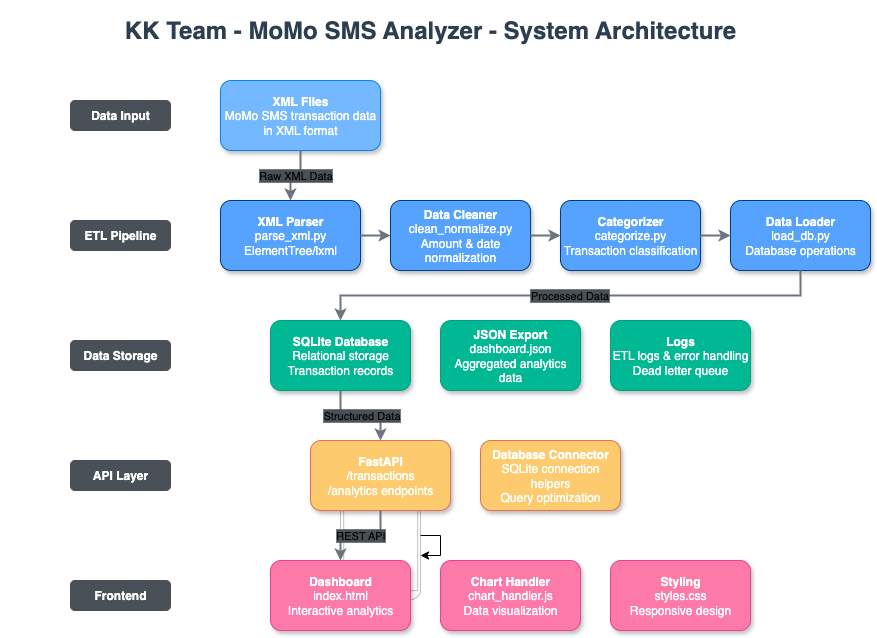

The diagram above was exported from draw.io. Its source (the exported page's mxGraphModel, read from the mxfile embedded in the PNG):
<mxGraphModel dx="1796" dy="644" grid="1" gridSize="10" guides="1" tooltips="1" connect="1" arrows="1" fold="1" page="1" pageScale="1" pageWidth="850" pageHeight="1100" math="0" shadow="0">
  <root>
    <mxCell id="0" />
    <mxCell id="1" parent="0" />
    <mxCell id="dLaP4O7N-fnbSN5S4EFV-2" value="" style="verticalLabelPosition=bottom;verticalAlign=top;html=1;shadow=0;dashed=0;strokeWidth=1;shape=mxgraph.android.phone2;strokeColor=#c0c0c0;" parent="1" vertex="1">
      <mxGeometry x="320" y="490" width="80" height="110" as="geometry" />
    </mxCell>
    <mxCell id="dLaP4O7N-fnbSN5S4EFV-3" style="edgeStyle=orthogonalEdgeStyle;rounded=0;orthogonalLoop=1;jettySize=auto;html=1;" parent="1" source="dLaP4O7N-fnbSN5S4EFV-2" target="dLaP4O7N-fnbSN5S4EFV-2" edge="1">
      <mxGeometry relative="1" as="geometry" />
    </mxCell>
    <mxCell id="0b-DsF253oN-tqN1sdWs-1" value="KK Team - MoMo SMS Analyzer - System Architecture" style="text;html=1;strokeColor=none;fillColor=none;align=center;verticalAlign=middle;whiteSpace=wrap;rounded=0;fontSize=24;fontStyle=1;fontColor=#2c3e50;" parent="1" vertex="1">
      <mxGeometry x="-20" width="860" height="60" as="geometry" />
    </mxCell>
    <mxCell id="0b-DsF253oN-tqN1sdWs-2" value="Data Input" style="rounded=1;whiteSpace=wrap;html=1;fillColor=#495057;strokeColor=#495057;fontColor=#FFFFFF;fontStyle=1;" parent="1" vertex="1">
      <mxGeometry x="50" y="100" width="100" height="30" as="geometry" />
    </mxCell>
    <mxCell id="0b-DsF253oN-tqN1sdWs-3" value="&lt;b&gt;XML Files&lt;/b&gt;&lt;br&gt;MoMo SMS transaction data in XML format" style="rounded=1;whiteSpace=wrap;html=1;fillColor=#74b9ff;strokeColor=#0984e3;fontColor=#FFFFFF;shadow=1;" parent="1" vertex="1">
      <mxGeometry x="200" y="80" width="160" height="70" as="geometry" />
    </mxCell>
    <mxCell id="0b-DsF253oN-tqN1sdWs-4" value="ETL Pipeline" style="rounded=1;whiteSpace=wrap;html=1;fillColor=#495057;strokeColor=#495057;fontColor=#FFFFFF;fontStyle=1;" parent="1" vertex="1">
      <mxGeometry x="50" y="220" width="100" height="30" as="geometry" />
    </mxCell>
    <mxCell id="0b-DsF253oN-tqN1sdWs-5" value="&lt;b&gt;XML Parser&lt;/b&gt;&lt;br&gt;parse_xml.py&lt;br&gt;ElementTree/lxml" style="rounded=1;whiteSpace=wrap;html=1;fillColor=#55a3ff;strokeColor=#003d82;fontColor=#FFFFFF;shadow=1;" parent="1" vertex="1">
      <mxGeometry x="200" y="200" width="140" height="70" as="geometry" />
    </mxCell>
    <mxCell id="0b-DsF253oN-tqN1sdWs-6" value="&lt;b&gt;Data Cleaner&lt;/b&gt;&lt;br&gt;clean_normalize.py&lt;br&gt;Amount &amp; date normalization" style="rounded=1;whiteSpace=wrap;html=1;fillColor=#55a3ff;strokeColor=#003d82;fontColor=#FFFFFF;shadow=1;" parent="1" vertex="1">
      <mxGeometry x="370" y="200" width="140" height="70" as="geometry" />
    </mxCell>
    <mxCell id="0b-DsF253oN-tqN1sdWs-7" value="&lt;b&gt;Categorizer&lt;/b&gt;&lt;br&gt;categorize.py&lt;br&gt;Transaction classification" style="rounded=1;whiteSpace=wrap;html=1;fillColor=#55a3ff;strokeColor=#003d82;fontColor=#FFFFFF;shadow=1;" parent="1" vertex="1">
      <mxGeometry x="540" y="200" width="140" height="70" as="geometry" />
    </mxCell>
    <mxCell id="0b-DsF253oN-tqN1sdWs-8" value="&lt;b&gt;Data Loader&lt;/b&gt;&lt;br&gt;load_db.py&lt;br&gt;Database operations" style="rounded=1;whiteSpace=wrap;html=1;fillColor=#55a3ff;strokeColor=#003d82;fontColor=#FFFFFF;shadow=1;" parent="1" vertex="1">
      <mxGeometry x="710" y="200" width="140" height="70" as="geometry" />
    </mxCell>
    <mxCell id="0b-DsF253oN-tqN1sdWs-9" value="Data Storage" style="rounded=1;whiteSpace=wrap;html=1;fillColor=#495057;strokeColor=#495057;fontColor=#FFFFFF;fontStyle=1;" parent="1" vertex="1">
      <mxGeometry x="50" y="340" width="100" height="30" as="geometry" />
    </mxCell>
    <mxCell id="0b-DsF253oN-tqN1sdWs-10" value="&lt;b&gt;SQLite Database&lt;/b&gt;&lt;br&gt;Relational storage&lt;br&gt;Transaction records" style="rounded=1;whiteSpace=wrap;html=1;fillColor=#00b894;strokeColor=#00a085;fontColor=#FFFFFF;shadow=1;" parent="1" vertex="1">
      <mxGeometry x="250" y="320" width="140" height="70" as="geometry" />
    </mxCell>
    <mxCell id="0b-DsF253oN-tqN1sdWs-11" value="&lt;b&gt;JSON Export&lt;/b&gt;&lt;br&gt;dashboard.json&lt;br&gt;Aggregated analytics data" style="rounded=1;whiteSpace=wrap;html=1;fillColor=#00b894;strokeColor=#00a085;fontColor=#FFFFFF;shadow=1;" parent="1" vertex="1">
      <mxGeometry x="420" y="320" width="140" height="70" as="geometry" />
    </mxCell>
    <mxCell id="0b-DsF253oN-tqN1sdWs-12" value="&lt;b&gt;Logs&lt;/b&gt;&lt;br&gt;ETL logs &amp; error handling&lt;br&gt;Dead letter queue" style="rounded=1;whiteSpace=wrap;html=1;fillColor=#00b894;strokeColor=#00a085;fontColor=#FFFFFF;shadow=1;" parent="1" vertex="1">
      <mxGeometry x="590" y="320" width="140" height="70" as="geometry" />
    </mxCell>
    <mxCell id="0b-DsF253oN-tqN1sdWs-13" value="API Layer" style="rounded=1;whiteSpace=wrap;html=1;fillColor=#495057;strokeColor=#495057;fontColor=#FFFFFF;fontStyle=1;" parent="1" vertex="1">
      <mxGeometry x="50" y="460" width="100" height="30" as="geometry" />
    </mxCell>
    <mxCell id="0b-DsF253oN-tqN1sdWs-14" value="&lt;b&gt;FastAPI&lt;/b&gt;&lt;br&gt;/transactions&lt;br&gt;/analytics endpoints" style="rounded=1;whiteSpace=wrap;html=1;fillColor=#fdcb6e;strokeColor=#e17055;fontColor=#FFFFFF;shadow=1;" parent="1" vertex="1">
      <mxGeometry x="290" y="440" width="140" height="70" as="geometry" />
    </mxCell>
    <mxCell id="0b-DsF253oN-tqN1sdWs-15" value="&lt;b&gt;Database Connector&lt;/b&gt;&lt;br&gt;SQLite connection helpers&lt;br&gt;Query optimization" style="rounded=1;whiteSpace=wrap;html=1;fillColor=#fdcb6e;strokeColor=#e17055;fontColor=#FFFFFF;shadow=1;" parent="1" vertex="1">
      <mxGeometry x="460" y="440" width="140" height="70" as="geometry" />
    </mxCell>
    <mxCell id="0b-DsF253oN-tqN1sdWs-16" value="Frontend" style="rounded=1;whiteSpace=wrap;html=1;fillColor=#495057;strokeColor=#495057;fontColor=#FFFFFF;fontStyle=1;" parent="1" vertex="1">
      <mxGeometry x="50" y="580" width="100" height="30" as="geometry" />
    </mxCell>
    <mxCell id="0b-DsF253oN-tqN1sdWs-17" value="&lt;b&gt;Dashboard&lt;/b&gt;&lt;br&gt;index.html&lt;br&gt;Interactive analytics" style="rounded=1;whiteSpace=wrap;html=1;fillColor=#fd79a8;strokeColor=#e84393;fontColor=#FFFFFF;shadow=1;" parent="1" vertex="1">
      <mxGeometry x="250" y="560" width="140" height="70" as="geometry" />
    </mxCell>
    <mxCell id="0b-DsF253oN-tqN1sdWs-18" value="&lt;b&gt;Chart Handler&lt;/b&gt;&lt;br&gt;chart_handler.js&lt;br&gt;Data visualization" style="rounded=1;whiteSpace=wrap;html=1;fillColor=#fd79a8;strokeColor=#e84393;fontColor=#FFFFFF;shadow=1;" parent="1" vertex="1">
      <mxGeometry x="420" y="560" width="140" height="70" as="geometry" />
    </mxCell>
    <mxCell id="0b-DsF253oN-tqN1sdWs-19" value="&lt;b&gt;Styling&lt;/b&gt;&lt;br&gt;styles.css&lt;br&gt;Responsive design" style="rounded=1;whiteSpace=wrap;html=1;fillColor=#fd79a8;strokeColor=#e84393;fontColor=#FFFFFF;shadow=1;" parent="1" vertex="1">
      <mxGeometry x="590" y="560" width="140" height="70" as="geometry" />
    </mxCell>
    <mxCell id="0b-DsF253oN-tqN1sdWs-20" value="&lt;font style=&quot;color: light-dark(rgb(0, 0, 0), rgb(255, 255, 255)); background-color: light-dark(rgb(73, 80, 87), rgb(166, 128, 184));&quot;&gt;Raw XML Data&lt;/font&gt;" style="edgeStyle=orthogonalEdgeStyle;rounded=0;orthogonalLoop=1;jettySize=auto;html=1;exitX=0.5;exitY=1;exitDx=0;exitDy=0;entryX=0.5;entryY=0;entryDx=0;entryDy=0;labelBackgroundColor=#495057;fontColor=#FFFFFF;strokeColor=#6c757d;strokeWidth=2;endArrow=classic;endSize=6;" parent="1" source="0b-DsF253oN-tqN1sdWs-3" target="0b-DsF253oN-tqN1sdWs-5" edge="1">
      <mxGeometry relative="1" as="geometry">
        <mxPoint as="offset" />
      </mxGeometry>
    </mxCell>
    <mxCell id="0b-DsF253oN-tqN1sdWs-21" value="&lt;span style=&quot;background-color: light-dark(rgb(73, 80, 87), rgb(166, 128, 184));&quot;&gt;&lt;font style=&quot;color: light-dark(rgb(0, 0, 0), rgb(255, 255, 255));&quot;&gt;Processed Data&lt;/font&gt;&lt;/span&gt;" style="edgeStyle=orthogonalEdgeStyle;rounded=0;orthogonalLoop=1;jettySize=auto;html=1;exitX=0.5;exitY=1;exitDx=0;exitDy=0;entryX=0.5;entryY=0;entryDx=0;entryDy=0;labelBackgroundColor=#495057;fontColor=#FFFFFF;strokeColor=#6c757d;strokeWidth=2;endArrow=classic;endSize=6;" parent="1" source="0b-DsF253oN-tqN1sdWs-8" target="0b-DsF253oN-tqN1sdWs-10" edge="1">
      <mxGeometry x="0.0022" relative="1" as="geometry">
        <mxPoint as="offset" />
      </mxGeometry>
    </mxCell>
    <mxCell id="0b-DsF253oN-tqN1sdWs-22" value="&lt;span style=&quot;background-color: light-dark(rgb(73, 80, 87), rgb(166, 128, 184));&quot;&gt;&lt;font style=&quot;color: light-dark(rgb(0, 0, 0), rgb(255, 255, 255));&quot;&gt;Structured Data&lt;/font&gt;&lt;/span&gt;" style="edgeStyle=orthogonalEdgeStyle;rounded=0;orthogonalLoop=1;jettySize=auto;html=1;exitX=0.5;exitY=1;exitDx=0;exitDy=0;entryX=0.5;entryY=0;entryDx=0;entryDy=0;labelBackgroundColor=#495057;fontColor=#FFFFFF;strokeColor=#6c757d;strokeWidth=2;endArrow=classic;endSize=6;" parent="1" source="0b-DsF253oN-tqN1sdWs-10" target="0b-DsF253oN-tqN1sdWs-14" edge="1">
      <mxGeometry x="0.0123" relative="1" as="geometry">
        <mxPoint as="offset" />
      </mxGeometry>
    </mxCell>
    <mxCell id="0b-DsF253oN-tqN1sdWs-23" value="&lt;span style=&quot;background-color: light-dark(rgb(73, 80, 87), rgb(166, 128, 184));&quot;&gt;&lt;font style=&quot;color: light-dark(rgb(0, 0, 0), rgb(255, 255, 255));&quot;&gt;REST API&lt;/font&gt;&lt;/span&gt;" style="edgeStyle=orthogonalEdgeStyle;rounded=0;orthogonalLoop=1;jettySize=auto;html=1;exitX=0.5;exitY=1;exitDx=0;exitDy=0;entryX=0.5;entryY=0;entryDx=0;entryDy=0;labelBackgroundColor=#495057;fontColor=#FFFFFF;strokeColor=#6c757d;strokeWidth=2;endArrow=classic;endSize=6;" parent="1" source="0b-DsF253oN-tqN1sdWs-14" target="0b-DsF253oN-tqN1sdWs-17" edge="1">
      <mxGeometry relative="1" as="geometry" />
    </mxCell>
    <mxCell id="0b-DsF253oN-tqN1sdWs-24" value="" style="edgeStyle=orthogonalEdgeStyle;rounded=0;orthogonalLoop=1;jettySize=auto;html=1;exitX=1;exitY=0.5;exitDx=0;exitDy=0;entryX=0;entryY=0.5;entryDx=0;entryDy=0;strokeColor=#6c757d;strokeWidth=2;endArrow=classic;endSize=6;" parent="1" source="0b-DsF253oN-tqN1sdWs-5" target="0b-DsF253oN-tqN1sdWs-6" edge="1">
      <mxGeometry relative="1" as="geometry" />
    </mxCell>
    <mxCell id="0b-DsF253oN-tqN1sdWs-25" value="" style="edgeStyle=orthogonalEdgeStyle;rounded=0;orthogonalLoop=1;jettySize=auto;html=1;exitX=1;exitY=0.5;exitDx=0;exitDy=0;entryX=0;entryY=0.5;entryDx=0;entryDy=0;strokeColor=#6c757d;strokeWidth=2;endArrow=classic;endSize=6;" parent="1" source="0b-DsF253oN-tqN1sdWs-6" target="0b-DsF253oN-tqN1sdWs-7" edge="1">
      <mxGeometry relative="1" as="geometry" />
    </mxCell>
    <mxCell id="0b-DsF253oN-tqN1sdWs-26" value="" style="edgeStyle=orthogonalEdgeStyle;rounded=0;orthogonalLoop=1;jettySize=auto;html=1;exitX=1;exitY=0.5;exitDx=0;exitDy=0;entryX=0;entryY=0.5;entryDx=0;entryDy=0;strokeColor=#6c757d;strokeWidth=2;endArrow=classic;endSize=6;" parent="1" source="0b-DsF253oN-tqN1sdWs-7" target="0b-DsF253oN-tqN1sdWs-8" edge="1">
      <mxGeometry relative="1" as="geometry" />
    </mxCell>
  </root>
</mxGraphModel>